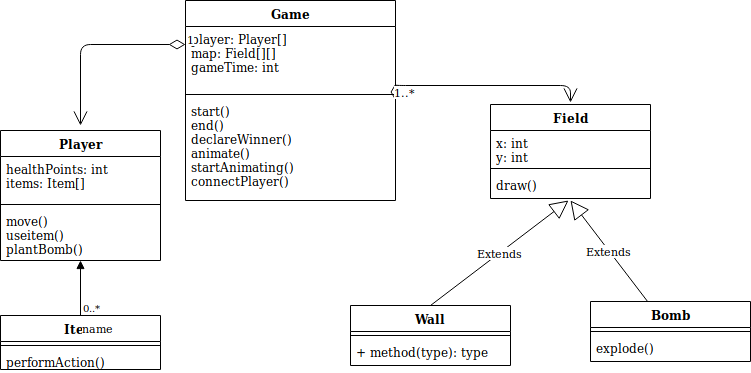

The diagram above was exported from draw.io. Its source (the exported page's mxGraphModel, read from the mxfile embedded in the PNG):
<mxGraphModel dx="430" dy="735" grid="1" gridSize="10" guides="1" tooltips="1" connect="1" arrows="1" fold="1" page="1" pageScale="1" pageWidth="850" pageHeight="1100" math="0" shadow="0">
  <root>
    <mxCell id="0" />
    <mxCell id="1" parent="0" />
    <mxCell id="oGFNNh0ZiSasI0Ddm_PR-2" value="Player" style="swimlane;fontStyle=1;align=center;verticalAlign=top;childLayout=stackLayout;horizontal=1;startSize=26;horizontalStack=0;resizeParent=1;resizeParentMax=0;resizeLast=0;collapsible=1;marginBottom=0;" parent="1" vertex="1">
      <mxGeometry x="70" y="175" width="160" height="130" as="geometry" />
    </mxCell>
    <mxCell id="oGFNNh0ZiSasI0Ddm_PR-3" value="healthPoints: int&#10;items: Item[]&#10;&#10;" style="text;strokeColor=none;fillColor=none;align=left;verticalAlign=top;spacingLeft=4;spacingRight=4;overflow=hidden;rotatable=0;points=[[0,0.5],[1,0.5]];portConstraint=eastwest;" parent="oGFNNh0ZiSasI0Ddm_PR-2" vertex="1">
      <mxGeometry y="26" width="160" height="44" as="geometry" />
    </mxCell>
    <mxCell id="oGFNNh0ZiSasI0Ddm_PR-4" value="" style="line;strokeWidth=1;fillColor=none;align=left;verticalAlign=middle;spacingTop=-1;spacingLeft=3;spacingRight=3;rotatable=0;labelPosition=right;points=[];portConstraint=eastwest;" parent="oGFNNh0ZiSasI0Ddm_PR-2" vertex="1">
      <mxGeometry y="70" width="160" height="8" as="geometry" />
    </mxCell>
    <mxCell id="oGFNNh0ZiSasI0Ddm_PR-5" value="move()&#10;useitem()&#10;plantBomb()&#10;" style="text;strokeColor=none;fillColor=none;align=left;verticalAlign=top;spacingLeft=4;spacingRight=4;overflow=hidden;rotatable=0;points=[[0,0.5],[1,0.5]];portConstraint=eastwest;" parent="oGFNNh0ZiSasI0Ddm_PR-2" vertex="1">
      <mxGeometry y="78" width="160" height="52" as="geometry" />
    </mxCell>
    <mxCell id="oGFNNh0ZiSasI0Ddm_PR-6" value="Game" style="swimlane;fontStyle=1;align=center;verticalAlign=top;childLayout=stackLayout;horizontal=1;startSize=26;horizontalStack=0;resizeParent=1;resizeParentMax=0;resizeLast=0;collapsible=1;marginBottom=0;" parent="1" vertex="1">
      <mxGeometry x="255" y="45" width="210" height="200" as="geometry" />
    </mxCell>
    <mxCell id="oGFNNh0ZiSasI0Ddm_PR-7" value="player: Player[]&#10;map: Field[][]&#10;gameTime: int&#10;" style="text;strokeColor=none;fillColor=none;align=left;verticalAlign=top;spacingLeft=4;spacingRight=4;overflow=hidden;rotatable=0;points=[[0,0.5],[1,0.5]];portConstraint=eastwest;" parent="oGFNNh0ZiSasI0Ddm_PR-6" vertex="1">
      <mxGeometry y="26" width="210" height="64" as="geometry" />
    </mxCell>
    <mxCell id="oGFNNh0ZiSasI0Ddm_PR-8" value="" style="line;strokeWidth=1;fillColor=none;align=left;verticalAlign=middle;spacingTop=-1;spacingLeft=3;spacingRight=3;rotatable=0;labelPosition=right;points=[];portConstraint=eastwest;" parent="oGFNNh0ZiSasI0Ddm_PR-6" vertex="1">
      <mxGeometry y="90" width="210" height="8" as="geometry" />
    </mxCell>
    <mxCell id="oGFNNh0ZiSasI0Ddm_PR-9" value="start()&#10;end()&#10;declareWinner()&#10;animate()&#10;startAnimating()&#10;connectPlayer()&#10;&#10;&#10;" style="text;strokeColor=none;fillColor=none;align=left;verticalAlign=top;spacingLeft=4;spacingRight=4;overflow=hidden;rotatable=0;points=[[0,0.5],[1,0.5]];portConstraint=eastwest;" parent="oGFNNh0ZiSasI0Ddm_PR-6" vertex="1">
      <mxGeometry y="98" width="210" height="102" as="geometry" />
    </mxCell>
    <mxCell id="oGFNNh0ZiSasI0Ddm_PR-10" value="1" style="endArrow=open;html=1;endSize=12;startArrow=diamondThin;startSize=14;startFill=0;edgeStyle=orthogonalEdgeStyle;align=left;verticalAlign=bottom;exitX=0;exitY=0.281;exitDx=0;exitDy=0;exitPerimeter=0;" parent="1" source="oGFNNh0ZiSasI0Ddm_PR-7" edge="1">
      <mxGeometry x="-1" y="3" relative="1" as="geometry">
        <mxPoint x="10" y="400" as="sourcePoint" />
        <mxPoint x="150" y="170" as="targetPoint" />
      </mxGeometry>
    </mxCell>
    <mxCell id="oGFNNh0ZiSasI0Ddm_PR-12" value="Field&#10;" style="swimlane;fontStyle=1;align=center;verticalAlign=top;childLayout=stackLayout;horizontal=1;startSize=26;horizontalStack=0;resizeParent=1;resizeParentMax=0;resizeLast=0;collapsible=1;marginBottom=0;" parent="1" vertex="1">
      <mxGeometry x="560" y="149" width="160" height="94" as="geometry" />
    </mxCell>
    <mxCell id="oGFNNh0ZiSasI0Ddm_PR-13" value="x: int&#10;y: int&#10;" style="text;strokeColor=none;fillColor=none;align=left;verticalAlign=top;spacingLeft=4;spacingRight=4;overflow=hidden;rotatable=0;points=[[0,0.5],[1,0.5]];portConstraint=eastwest;" parent="oGFNNh0ZiSasI0Ddm_PR-12" vertex="1">
      <mxGeometry y="26" width="160" height="34" as="geometry" />
    </mxCell>
    <mxCell id="oGFNNh0ZiSasI0Ddm_PR-14" value="" style="line;strokeWidth=1;fillColor=none;align=left;verticalAlign=middle;spacingTop=-1;spacingLeft=3;spacingRight=3;rotatable=0;labelPosition=right;points=[];portConstraint=eastwest;" parent="oGFNNh0ZiSasI0Ddm_PR-12" vertex="1">
      <mxGeometry y="60" width="160" height="8" as="geometry" />
    </mxCell>
    <mxCell id="oGFNNh0ZiSasI0Ddm_PR-15" value="draw()" style="text;strokeColor=none;fillColor=none;align=left;verticalAlign=top;spacingLeft=4;spacingRight=4;overflow=hidden;rotatable=0;points=[[0,0.5],[1,0.5]];portConstraint=eastwest;" parent="oGFNNh0ZiSasI0Ddm_PR-12" vertex="1">
      <mxGeometry y="68" width="160" height="26" as="geometry" />
    </mxCell>
    <mxCell id="oGFNNh0ZiSasI0Ddm_PR-22" value="Wall" style="swimlane;fontStyle=1;align=center;verticalAlign=top;childLayout=stackLayout;horizontal=1;startSize=26;horizontalStack=0;resizeParent=1;resizeParentMax=0;resizeLast=0;collapsible=1;marginBottom=0;" parent="1" vertex="1">
      <mxGeometry x="420" y="350" width="160" height="60" as="geometry" />
    </mxCell>
    <mxCell id="oGFNNh0ZiSasI0Ddm_PR-24" value="" style="line;strokeWidth=1;fillColor=none;align=left;verticalAlign=middle;spacingTop=-1;spacingLeft=3;spacingRight=3;rotatable=0;labelPosition=right;points=[];portConstraint=eastwest;" parent="oGFNNh0ZiSasI0Ddm_PR-22" vertex="1">
      <mxGeometry y="26" width="160" height="8" as="geometry" />
    </mxCell>
    <mxCell id="oGFNNh0ZiSasI0Ddm_PR-25" value="+ method(type): type" style="text;strokeColor=none;fillColor=none;align=left;verticalAlign=top;spacingLeft=4;spacingRight=4;overflow=hidden;rotatable=0;points=[[0,0.5],[1,0.5]];portConstraint=eastwest;" parent="oGFNNh0ZiSasI0Ddm_PR-22" vertex="1">
      <mxGeometry y="34" width="160" height="26" as="geometry" />
    </mxCell>
    <mxCell id="oGFNNh0ZiSasI0Ddm_PR-26" value="Bomb&#10;" style="swimlane;fontStyle=1;align=center;verticalAlign=top;childLayout=stackLayout;horizontal=1;startSize=26;horizontalStack=0;resizeParent=1;resizeParentMax=0;resizeLast=0;collapsible=1;marginBottom=0;" parent="1" vertex="1">
      <mxGeometry x="660" y="346" width="160" height="60" as="geometry" />
    </mxCell>
    <mxCell id="oGFNNh0ZiSasI0Ddm_PR-28" value="" style="line;strokeWidth=1;fillColor=none;align=left;verticalAlign=middle;spacingTop=-1;spacingLeft=3;spacingRight=3;rotatable=0;labelPosition=right;points=[];portConstraint=eastwest;" parent="oGFNNh0ZiSasI0Ddm_PR-26" vertex="1">
      <mxGeometry y="26" width="160" height="8" as="geometry" />
    </mxCell>
    <mxCell id="oGFNNh0ZiSasI0Ddm_PR-29" value="explode()" style="text;strokeColor=none;fillColor=none;align=left;verticalAlign=top;spacingLeft=4;spacingRight=4;overflow=hidden;rotatable=0;points=[[0,0.5],[1,0.5]];portConstraint=eastwest;" parent="oGFNNh0ZiSasI0Ddm_PR-26" vertex="1">
      <mxGeometry y="34" width="160" height="26" as="geometry" />
    </mxCell>
    <mxCell id="oGFNNh0ZiSasI0Ddm_PR-31" value="Extends" style="endArrow=block;endSize=16;endFill=0;html=1;entryX=0.488;entryY=1.077;entryDx=0;entryDy=0;exitX=0.5;exitY=0;exitDx=0;exitDy=0;entryPerimeter=0;" parent="1" source="oGFNNh0ZiSasI0Ddm_PR-22" target="oGFNNh0ZiSasI0Ddm_PR-15" edge="1">
      <mxGeometry width="160" relative="1" as="geometry">
        <mxPoint x="190" y="420.5" as="sourcePoint" />
        <mxPoint x="350" y="420.5" as="targetPoint" />
      </mxGeometry>
    </mxCell>
    <mxCell id="oGFNNh0ZiSasI0Ddm_PR-33" value="1..*" style="endArrow=open;html=1;endSize=12;startArrow=diamondThin;startSize=14;startFill=0;edgeStyle=orthogonalEdgeStyle;align=left;verticalAlign=bottom;exitX=1;exitY=0.5;exitDx=0;exitDy=0;" parent="1" source="oGFNNh0ZiSasI0Ddm_PR-6" edge="1">
      <mxGeometry x="-1" y="3" relative="1" as="geometry">
        <mxPoint x="370" y="260" as="sourcePoint" />
        <mxPoint x="640" y="147" as="targetPoint" />
        <Array as="points">
          <mxPoint x="465" y="130" />
          <mxPoint x="640" y="130" />
        </Array>
      </mxGeometry>
    </mxCell>
    <mxCell id="oGFNNh0ZiSasI0Ddm_PR-34" value="Extends" style="endArrow=block;endSize=16;endFill=0;html=1;" parent="1" source="oGFNNh0ZiSasI0Ddm_PR-26" edge="1">
      <mxGeometry width="160" relative="1" as="geometry">
        <mxPoint x="350" y="458.5" as="sourcePoint" />
        <mxPoint x="640" y="245" as="targetPoint" />
      </mxGeometry>
    </mxCell>
    <mxCell id="oGFNNh0ZiSasI0Ddm_PR-37" value="Item" style="swimlane;fontStyle=1;align=center;verticalAlign=top;childLayout=stackLayout;horizontal=1;startSize=26;horizontalStack=0;resizeParent=1;resizeParentMax=0;resizeLast=0;collapsible=1;marginBottom=0;" parent="1" vertex="1">
      <mxGeometry x="70" y="360" width="160" height="54" as="geometry" />
    </mxCell>
    <mxCell id="oGFNNh0ZiSasI0Ddm_PR-39" value="" style="line;strokeWidth=1;fillColor=none;align=left;verticalAlign=middle;spacingTop=-1;spacingLeft=3;spacingRight=3;rotatable=0;labelPosition=right;points=[];portConstraint=eastwest;" parent="oGFNNh0ZiSasI0Ddm_PR-37" vertex="1">
      <mxGeometry y="26" width="160" height="8" as="geometry" />
    </mxCell>
    <mxCell id="oGFNNh0ZiSasI0Ddm_PR-40" value="performAction()" style="text;strokeColor=none;fillColor=none;align=left;verticalAlign=top;spacingLeft=4;spacingRight=4;overflow=hidden;rotatable=0;points=[[0,0.5],[1,0.5]];portConstraint=eastwest;" parent="oGFNNh0ZiSasI0Ddm_PR-37" vertex="1">
      <mxGeometry y="34" width="160" height="20" as="geometry" />
    </mxCell>
    <mxCell id="oGFNNh0ZiSasI0Ddm_PR-41" value="name" style="endArrow=block;endFill=1;html=1;edgeStyle=orthogonalEdgeStyle;align=left;verticalAlign=top;entryX=0.5;entryY=1;entryDx=0;entryDy=0;exitX=0.5;exitY=0;exitDx=0;exitDy=0;" parent="1" source="oGFNNh0ZiSasI0Ddm_PR-37" target="oGFNNh0ZiSasI0Ddm_PR-2" edge="1">
      <mxGeometry x="-1" relative="1" as="geometry">
        <mxPoint x="150" y="350" as="sourcePoint" />
        <mxPoint x="230" y="440" as="targetPoint" />
      </mxGeometry>
    </mxCell>
    <mxCell id="oGFNNh0ZiSasI0Ddm_PR-42" value="0..*" style="resizable=0;html=1;align=left;verticalAlign=bottom;labelBackgroundColor=#ffffff;fontSize=10;" parent="oGFNNh0ZiSasI0Ddm_PR-41" connectable="0" vertex="1">
      <mxGeometry x="-1" relative="1" as="geometry" />
    </mxCell>
  </root>
</mxGraphModel>